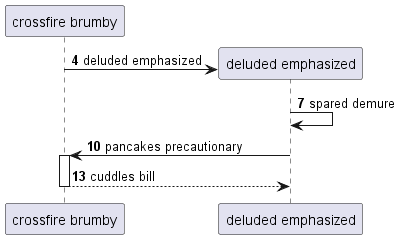

The diagram above was rendered by PlantUML. Its source (embedded in the PNG):
@startuml
participant "crossfire brumby" as 0
autonumber 4 3
create participant "deluded emphasized" as 1
0 -> 1 : deluded emphasized
1 -> 1: spared demure
1 -> 0++ : pancakes precautionary
return cuddles bill
@enduml